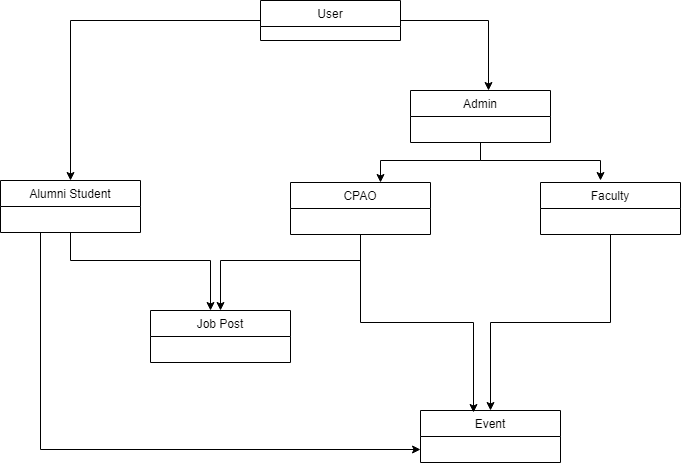

The diagram above was exported from draw.io. Its source (the exported page's mxGraphModel, read from the mxfile embedded in the PNG):
<mxGraphModel dx="1010" dy="550" grid="1" gridSize="10" guides="1" tooltips="1" connect="1" arrows="1" fold="1" page="1" pageScale="1" pageWidth="827" pageHeight="1169" background="#ffffff" math="0" shadow="0">
  <root>
    <mxCell id="0" />
    <mxCell id="1" parent="0" />
    <mxCell id="_kehto3wq5JSww1tPWxi-31" style="edgeStyle=orthogonalEdgeStyle;rounded=0;orthogonalLoop=1;jettySize=auto;html=1;entryX=0.56;entryY=0;entryDx=0;entryDy=0;entryPerimeter=0;" edge="1" parent="1" source="_kehto3wq5JSww1tPWxi-7" target="_kehto3wq5JSww1tPWxi-24">
      <mxGeometry relative="1" as="geometry" />
    </mxCell>
    <mxCell id="_kehto3wq5JSww1tPWxi-32" style="edgeStyle=orthogonalEdgeStyle;rounded=0;orthogonalLoop=1;jettySize=auto;html=1;" edge="1" parent="1" source="_kehto3wq5JSww1tPWxi-7" target="_kehto3wq5JSww1tPWxi-11">
      <mxGeometry relative="1" as="geometry" />
    </mxCell>
    <mxCell id="_kehto3wq5JSww1tPWxi-7" value="User" style="swimlane;fontStyle=0;childLayout=stackLayout;horizontal=1;startSize=26;fillColor=none;horizontalStack=0;resizeParent=1;resizeParentMax=0;resizeLast=0;collapsible=1;marginBottom=0;" vertex="1" parent="1">
      <mxGeometry x="330" y="820" width="140" height="40" as="geometry" />
    </mxCell>
    <mxCell id="_kehto3wq5JSww1tPWxi-39" style="edgeStyle=orthogonalEdgeStyle;rounded=0;orthogonalLoop=1;jettySize=auto;html=1;entryX=0.429;entryY=0;entryDx=0;entryDy=0;entryPerimeter=0;" edge="1" parent="1" source="_kehto3wq5JSww1tPWxi-11" target="_kehto3wq5JSww1tPWxi-35">
      <mxGeometry relative="1" as="geometry">
        <Array as="points">
          <mxPoint x="140" y="1080" />
          <mxPoint x="280" y="1080" />
        </Array>
      </mxGeometry>
    </mxCell>
    <mxCell id="_kehto3wq5JSww1tPWxi-43" style="edgeStyle=orthogonalEdgeStyle;rounded=0;orthogonalLoop=1;jettySize=auto;html=1;entryX=0;entryY=0.75;entryDx=0;entryDy=0;" edge="1" parent="1" source="_kehto3wq5JSww1tPWxi-11" target="_kehto3wq5JSww1tPWxi-38">
      <mxGeometry relative="1" as="geometry">
        <Array as="points">
          <mxPoint x="110" y="1269" />
        </Array>
      </mxGeometry>
    </mxCell>
    <mxCell id="_kehto3wq5JSww1tPWxi-11" value="Alumni Student" style="swimlane;fontStyle=0;childLayout=stackLayout;horizontal=1;startSize=26;fillColor=none;horizontalStack=0;resizeParent=1;resizeParentMax=0;resizeLast=0;collapsible=1;marginBottom=0;" vertex="1" parent="1">
      <mxGeometry x="70" y="1000" width="140" height="52" as="geometry" />
    </mxCell>
    <mxCell id="_kehto3wq5JSww1tPWxi-40" style="edgeStyle=orthogonalEdgeStyle;rounded=0;orthogonalLoop=1;jettySize=auto;html=1;entryX=0.5;entryY=0;entryDx=0;entryDy=0;" edge="1" parent="1" source="_kehto3wq5JSww1tPWxi-15" target="_kehto3wq5JSww1tPWxi-35">
      <mxGeometry relative="1" as="geometry">
        <Array as="points">
          <mxPoint x="430" y="1080" />
          <mxPoint x="290" y="1080" />
        </Array>
      </mxGeometry>
    </mxCell>
    <mxCell id="_kehto3wq5JSww1tPWxi-41" style="edgeStyle=orthogonalEdgeStyle;rounded=0;orthogonalLoop=1;jettySize=auto;html=1;entryX=0.377;entryY=0.035;entryDx=0;entryDy=0;entryPerimeter=0;" edge="1" parent="1" source="_kehto3wq5JSww1tPWxi-15" target="_kehto3wq5JSww1tPWxi-38">
      <mxGeometry relative="1" as="geometry" />
    </mxCell>
    <mxCell id="_kehto3wq5JSww1tPWxi-15" value="CPAO" style="swimlane;fontStyle=0;childLayout=stackLayout;horizontal=1;startSize=26;fillColor=none;horizontalStack=0;resizeParent=1;resizeParentMax=0;resizeLast=0;collapsible=1;marginBottom=0;" vertex="1" parent="1">
      <mxGeometry x="360" y="1002" width="140" height="52" as="geometry" />
    </mxCell>
    <mxCell id="_kehto3wq5JSww1tPWxi-42" style="edgeStyle=orthogonalEdgeStyle;rounded=0;orthogonalLoop=1;jettySize=auto;html=1;" edge="1" parent="1" source="_kehto3wq5JSww1tPWxi-19" target="_kehto3wq5JSww1tPWxi-38">
      <mxGeometry relative="1" as="geometry" />
    </mxCell>
    <mxCell id="_kehto3wq5JSww1tPWxi-19" value="Faculty" style="swimlane;fontStyle=0;childLayout=stackLayout;horizontal=1;startSize=26;fillColor=none;horizontalStack=0;resizeParent=1;resizeParentMax=0;resizeLast=0;collapsible=1;marginBottom=0;" vertex="1" parent="1">
      <mxGeometry x="610" y="1002" width="140" height="52" as="geometry" />
    </mxCell>
    <mxCell id="_kehto3wq5JSww1tPWxi-33" style="edgeStyle=orthogonalEdgeStyle;rounded=0;orthogonalLoop=1;jettySize=auto;html=1;" edge="1" parent="1" source="_kehto3wq5JSww1tPWxi-24" target="_kehto3wq5JSww1tPWxi-15">
      <mxGeometry relative="1" as="geometry">
        <mxPoint x="550" y="980" as="targetPoint" />
        <Array as="points">
          <mxPoint x="550" y="980" />
          <mxPoint x="450" y="980" />
        </Array>
      </mxGeometry>
    </mxCell>
    <mxCell id="_kehto3wq5JSww1tPWxi-34" style="edgeStyle=orthogonalEdgeStyle;rounded=0;orthogonalLoop=1;jettySize=auto;html=1;" edge="1" parent="1" source="_kehto3wq5JSww1tPWxi-24">
      <mxGeometry relative="1" as="geometry">
        <mxPoint x="670" y="1000" as="targetPoint" />
        <Array as="points">
          <mxPoint x="550" y="980" />
          <mxPoint x="670" y="980" />
        </Array>
      </mxGeometry>
    </mxCell>
    <mxCell id="_kehto3wq5JSww1tPWxi-24" value="Admin" style="swimlane;fontStyle=0;childLayout=stackLayout;horizontal=1;startSize=26;fillColor=none;horizontalStack=0;resizeParent=1;resizeParentMax=0;resizeLast=0;collapsible=1;marginBottom=0;" vertex="1" parent="1">
      <mxGeometry x="480" y="910" width="140" height="52" as="geometry" />
    </mxCell>
    <mxCell id="_kehto3wq5JSww1tPWxi-35" value="Job Post" style="swimlane;fontStyle=0;childLayout=stackLayout;horizontal=1;startSize=26;fillColor=none;horizontalStack=0;resizeParent=1;resizeParentMax=0;resizeLast=0;collapsible=1;marginBottom=0;" vertex="1" parent="1">
      <mxGeometry x="220" y="1130" width="140" height="52" as="geometry" />
    </mxCell>
    <mxCell id="_kehto3wq5JSww1tPWxi-38" value="Event" style="swimlane;fontStyle=0;childLayout=stackLayout;horizontal=1;startSize=26;fillColor=none;horizontalStack=0;resizeParent=1;resizeParentMax=0;resizeLast=0;collapsible=1;marginBottom=0;" vertex="1" parent="1">
      <mxGeometry x="490" y="1230" width="140" height="52" as="geometry" />
    </mxCell>
  </root>
</mxGraphModel>